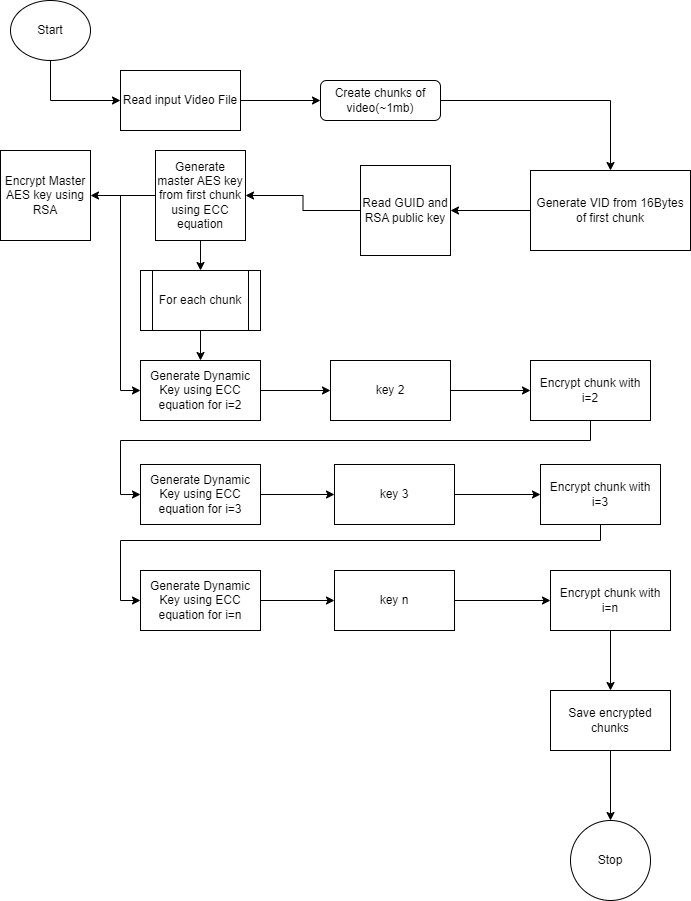

The diagram above was exported from draw.io. Its source (the exported page's mxGraphModel, read from the mxfile embedded in the PNG):
<mxGraphModel dx="2240" dy="948" grid="1" gridSize="10" guides="1" tooltips="1" connect="1" arrows="1" fold="1" page="1" pageScale="1" pageWidth="827" pageHeight="1169" math="0" shadow="0">
  <root>
    <mxCell id="WIyWlLk6GJQsqaUBKTNV-0" />
    <mxCell id="WIyWlLk6GJQsqaUBKTNV-1" parent="WIyWlLk6GJQsqaUBKTNV-0" />
    <mxCell id="Zq07ZDlE4C5U2B2XpRiA-0" style="edgeStyle=orthogonalEdgeStyle;rounded=0;orthogonalLoop=1;jettySize=auto;html=1;entryX=0.5;entryY=0;entryDx=0;entryDy=0;" parent="WIyWlLk6GJQsqaUBKTNV-1" source="Zq07ZDlE4C5U2B2XpRiA-1" target="Zq07ZDlE4C5U2B2XpRiA-5" edge="1">
      <mxGeometry relative="1" as="geometry" />
    </mxCell>
    <mxCell id="Zq07ZDlE4C5U2B2XpRiA-1" value="Create chunks of video(~1mb)" style="rounded=1;whiteSpace=wrap;html=1;fontSize=12;glass=0;strokeWidth=1;shadow=0;" parent="WIyWlLk6GJQsqaUBKTNV-1" vertex="1">
      <mxGeometry x="400" y="220" width="120" height="40" as="geometry" />
    </mxCell>
    <mxCell id="Zq07ZDlE4C5U2B2XpRiA-2" style="edgeStyle=orthogonalEdgeStyle;rounded=0;orthogonalLoop=1;jettySize=auto;html=1;exitX=0.5;exitY=1;exitDx=0;exitDy=0;entryX=0;entryY=0.5;entryDx=0;entryDy=0;" parent="WIyWlLk6GJQsqaUBKTNV-1" source="Zq07ZDlE4C5U2B2XpRiA-3" target="Zq07ZDlE4C5U2B2XpRiA-7" edge="1">
      <mxGeometry relative="1" as="geometry" />
    </mxCell>
    <mxCell id="Zq07ZDlE4C5U2B2XpRiA-3" value="Start" style="ellipse;whiteSpace=wrap;html=1;" parent="WIyWlLk6GJQsqaUBKTNV-1" vertex="1">
      <mxGeometry x="90" y="140" width="80" height="60" as="geometry" />
    </mxCell>
    <mxCell id="Zq07ZDlE4C5U2B2XpRiA-4" style="edgeStyle=orthogonalEdgeStyle;rounded=0;orthogonalLoop=1;jettySize=auto;html=1;" parent="WIyWlLk6GJQsqaUBKTNV-1" source="Zq07ZDlE4C5U2B2XpRiA-5" target="Zq07ZDlE4C5U2B2XpRiA-9" edge="1">
      <mxGeometry relative="1" as="geometry" />
    </mxCell>
    <mxCell id="Zq07ZDlE4C5U2B2XpRiA-5" value="Generate VID from 16Bytes of first chunk" style="rounded=0;whiteSpace=wrap;html=1;" parent="WIyWlLk6GJQsqaUBKTNV-1" vertex="1">
      <mxGeometry x="610" y="310" width="160" height="80" as="geometry" />
    </mxCell>
    <mxCell id="Zq07ZDlE4C5U2B2XpRiA-6" style="edgeStyle=orthogonalEdgeStyle;rounded=0;orthogonalLoop=1;jettySize=auto;html=1;exitX=1;exitY=0.5;exitDx=0;exitDy=0;" parent="WIyWlLk6GJQsqaUBKTNV-1" source="Zq07ZDlE4C5U2B2XpRiA-7" target="Zq07ZDlE4C5U2B2XpRiA-1" edge="1">
      <mxGeometry relative="1" as="geometry" />
    </mxCell>
    <mxCell id="Zq07ZDlE4C5U2B2XpRiA-7" value="Read input Video File" style="rounded=0;whiteSpace=wrap;html=1;" parent="WIyWlLk6GJQsqaUBKTNV-1" vertex="1">
      <mxGeometry x="200" y="210" width="120" height="60" as="geometry" />
    </mxCell>
    <mxCell id="Zq07ZDlE4C5U2B2XpRiA-38" style="edgeStyle=orthogonalEdgeStyle;rounded=0;orthogonalLoop=1;jettySize=auto;html=1;" parent="WIyWlLk6GJQsqaUBKTNV-1" source="Zq07ZDlE4C5U2B2XpRiA-9" target="Zq07ZDlE4C5U2B2XpRiA-37" edge="1">
      <mxGeometry relative="1" as="geometry" />
    </mxCell>
    <mxCell id="Zq07ZDlE4C5U2B2XpRiA-9" value="Read GUID and RSA public key" style="whiteSpace=wrap;html=1;aspect=fixed;" parent="WIyWlLk6GJQsqaUBKTNV-1" vertex="1">
      <mxGeometry x="440" y="305" width="90" height="90" as="geometry" />
    </mxCell>
    <mxCell id="Zq07ZDlE4C5U2B2XpRiA-10" style="edgeStyle=orthogonalEdgeStyle;rounded=0;orthogonalLoop=1;jettySize=auto;html=1;" parent="WIyWlLk6GJQsqaUBKTNV-1" source="Zq07ZDlE4C5U2B2XpRiA-11" target="Zq07ZDlE4C5U2B2XpRiA-13" edge="1">
      <mxGeometry relative="1" as="geometry" />
    </mxCell>
    <mxCell id="Zq07ZDlE4C5U2B2XpRiA-11" value="Generate Dynamic Key using ECC equation for i=2" style="rounded=0;whiteSpace=wrap;html=1;" parent="WIyWlLk6GJQsqaUBKTNV-1" vertex="1">
      <mxGeometry x="220" y="500" width="120" height="60" as="geometry" />
    </mxCell>
    <mxCell id="Zq07ZDlE4C5U2B2XpRiA-12" value="" style="edgeStyle=orthogonalEdgeStyle;rounded=0;orthogonalLoop=1;jettySize=auto;html=1;" parent="WIyWlLk6GJQsqaUBKTNV-1" source="Zq07ZDlE4C5U2B2XpRiA-13" target="Zq07ZDlE4C5U2B2XpRiA-28" edge="1">
      <mxGeometry relative="1" as="geometry" />
    </mxCell>
    <mxCell id="Zq07ZDlE4C5U2B2XpRiA-13" value="key 2" style="rounded=0;whiteSpace=wrap;html=1;" parent="WIyWlLk6GJQsqaUBKTNV-1" vertex="1">
      <mxGeometry x="410" y="500" width="120" height="60" as="geometry" />
    </mxCell>
    <mxCell id="Zq07ZDlE4C5U2B2XpRiA-14" style="edgeStyle=orthogonalEdgeStyle;rounded=0;orthogonalLoop=1;jettySize=auto;html=1;" parent="WIyWlLk6GJQsqaUBKTNV-1" source="Zq07ZDlE4C5U2B2XpRiA-15" target="Zq07ZDlE4C5U2B2XpRiA-11" edge="1">
      <mxGeometry relative="1" as="geometry" />
    </mxCell>
    <mxCell id="Zq07ZDlE4C5U2B2XpRiA-15" value="For each chunk" style="shape=process;whiteSpace=wrap;html=1;backgroundOutline=1;" parent="WIyWlLk6GJQsqaUBKTNV-1" vertex="1">
      <mxGeometry x="220" y="410" width="120" height="60" as="geometry" />
    </mxCell>
    <mxCell id="Zq07ZDlE4C5U2B2XpRiA-19" style="edgeStyle=orthogonalEdgeStyle;rounded=0;orthogonalLoop=1;jettySize=auto;html=1;entryX=0;entryY=0.5;entryDx=0;entryDy=0;" parent="WIyWlLk6GJQsqaUBKTNV-1" source="Zq07ZDlE4C5U2B2XpRiA-20" target="Zq07ZDlE4C5U2B2XpRiA-22" edge="1">
      <mxGeometry relative="1" as="geometry" />
    </mxCell>
    <mxCell id="Zq07ZDlE4C5U2B2XpRiA-20" value="Generate Dynamic Key using ECC equation for i=3" style="rounded=0;whiteSpace=wrap;html=1;" parent="WIyWlLk6GJQsqaUBKTNV-1" vertex="1">
      <mxGeometry x="220" y="604" width="120" height="60" as="geometry" />
    </mxCell>
    <mxCell id="Zq07ZDlE4C5U2B2XpRiA-21" style="edgeStyle=orthogonalEdgeStyle;rounded=0;orthogonalLoop=1;jettySize=auto;html=1;entryX=0;entryY=0.5;entryDx=0;entryDy=0;" parent="WIyWlLk6GJQsqaUBKTNV-1" source="Zq07ZDlE4C5U2B2XpRiA-22" target="Zq07ZDlE4C5U2B2XpRiA-30" edge="1">
      <mxGeometry relative="1" as="geometry" />
    </mxCell>
    <mxCell id="Zq07ZDlE4C5U2B2XpRiA-22" value="key 3" style="rounded=0;whiteSpace=wrap;html=1;" parent="WIyWlLk6GJQsqaUBKTNV-1" vertex="1">
      <mxGeometry x="414" y="604" width="120" height="60" as="geometry" />
    </mxCell>
    <mxCell id="Zq07ZDlE4C5U2B2XpRiA-23" style="edgeStyle=orthogonalEdgeStyle;rounded=0;orthogonalLoop=1;jettySize=auto;html=1;" parent="WIyWlLk6GJQsqaUBKTNV-1" source="Zq07ZDlE4C5U2B2XpRiA-24" target="Zq07ZDlE4C5U2B2XpRiA-26" edge="1">
      <mxGeometry relative="1" as="geometry" />
    </mxCell>
    <mxCell id="Zq07ZDlE4C5U2B2XpRiA-24" value="Generate Dynamic Key using ECC equation for i=n" style="rounded=0;whiteSpace=wrap;html=1;" parent="WIyWlLk6GJQsqaUBKTNV-1" vertex="1">
      <mxGeometry x="220" y="710" width="120" height="60" as="geometry" />
    </mxCell>
    <mxCell id="Zq07ZDlE4C5U2B2XpRiA-25" style="edgeStyle=orthogonalEdgeStyle;rounded=0;orthogonalLoop=1;jettySize=auto;html=1;entryX=0;entryY=0.5;entryDx=0;entryDy=0;" parent="WIyWlLk6GJQsqaUBKTNV-1" source="Zq07ZDlE4C5U2B2XpRiA-26" target="Zq07ZDlE4C5U2B2XpRiA-32" edge="1">
      <mxGeometry relative="1" as="geometry" />
    </mxCell>
    <mxCell id="Zq07ZDlE4C5U2B2XpRiA-26" value="key n" style="rounded=0;whiteSpace=wrap;html=1;" parent="WIyWlLk6GJQsqaUBKTNV-1" vertex="1">
      <mxGeometry x="414" y="710" width="120" height="60" as="geometry" />
    </mxCell>
    <mxCell id="Zq07ZDlE4C5U2B2XpRiA-27" style="edgeStyle=orthogonalEdgeStyle;rounded=0;orthogonalLoop=1;jettySize=auto;html=1;entryX=0;entryY=0.5;entryDx=0;entryDy=0;" parent="WIyWlLk6GJQsqaUBKTNV-1" source="Zq07ZDlE4C5U2B2XpRiA-28" target="Zq07ZDlE4C5U2B2XpRiA-20" edge="1">
      <mxGeometry relative="1" as="geometry">
        <Array as="points">
          <mxPoint x="670" y="580" />
          <mxPoint x="200" y="580" />
          <mxPoint x="200" y="634" />
        </Array>
      </mxGeometry>
    </mxCell>
    <mxCell id="Zq07ZDlE4C5U2B2XpRiA-28" value="Encrypt chunk with i=2" style="rounded=0;whiteSpace=wrap;html=1;" parent="WIyWlLk6GJQsqaUBKTNV-1" vertex="1">
      <mxGeometry x="610" y="500" width="120" height="60" as="geometry" />
    </mxCell>
    <mxCell id="Zq07ZDlE4C5U2B2XpRiA-29" style="edgeStyle=orthogonalEdgeStyle;rounded=0;orthogonalLoop=1;jettySize=auto;html=1;entryX=0;entryY=0.5;entryDx=0;entryDy=0;" parent="WIyWlLk6GJQsqaUBKTNV-1" source="Zq07ZDlE4C5U2B2XpRiA-30" target="Zq07ZDlE4C5U2B2XpRiA-24" edge="1">
      <mxGeometry relative="1" as="geometry">
        <Array as="points">
          <mxPoint x="680" y="680" />
          <mxPoint x="200" y="680" />
          <mxPoint x="200" y="740" />
        </Array>
      </mxGeometry>
    </mxCell>
    <mxCell id="Zq07ZDlE4C5U2B2XpRiA-30" value="Encrypt chunk with i=3" style="rounded=0;whiteSpace=wrap;html=1;" parent="WIyWlLk6GJQsqaUBKTNV-1" vertex="1">
      <mxGeometry x="620" y="604" width="120" height="60" as="geometry" />
    </mxCell>
    <mxCell id="Zq07ZDlE4C5U2B2XpRiA-31" value="" style="edgeStyle=orthogonalEdgeStyle;rounded=0;orthogonalLoop=1;jettySize=auto;html=1;" parent="WIyWlLk6GJQsqaUBKTNV-1" source="Zq07ZDlE4C5U2B2XpRiA-32" target="Zq07ZDlE4C5U2B2XpRiA-34" edge="1">
      <mxGeometry relative="1" as="geometry" />
    </mxCell>
    <mxCell id="Zq07ZDlE4C5U2B2XpRiA-32" value="Encrypt chunk with i=n" style="rounded=0;whiteSpace=wrap;html=1;" parent="WIyWlLk6GJQsqaUBKTNV-1" vertex="1">
      <mxGeometry x="630" y="710" width="120" height="60" as="geometry" />
    </mxCell>
    <mxCell id="Zq07ZDlE4C5U2B2XpRiA-33" value="" style="edgeStyle=orthogonalEdgeStyle;rounded=0;orthogonalLoop=1;jettySize=auto;html=1;" parent="WIyWlLk6GJQsqaUBKTNV-1" source="Zq07ZDlE4C5U2B2XpRiA-34" target="Zq07ZDlE4C5U2B2XpRiA-35" edge="1">
      <mxGeometry relative="1" as="geometry" />
    </mxCell>
    <mxCell id="Zq07ZDlE4C5U2B2XpRiA-34" value="Save encrypted chunks" style="rounded=0;whiteSpace=wrap;html=1;" parent="WIyWlLk6GJQsqaUBKTNV-1" vertex="1">
      <mxGeometry x="630" y="830" width="120" height="60" as="geometry" />
    </mxCell>
    <mxCell id="Zq07ZDlE4C5U2B2XpRiA-35" value="Stop" style="ellipse;whiteSpace=wrap;html=1;rounded=0;" parent="WIyWlLk6GJQsqaUBKTNV-1" vertex="1">
      <mxGeometry x="650" y="960" width="80" height="80" as="geometry" />
    </mxCell>
    <mxCell id="Zq07ZDlE4C5U2B2XpRiA-39" style="edgeStyle=orthogonalEdgeStyle;rounded=0;orthogonalLoop=1;jettySize=auto;html=1;entryX=0;entryY=0.5;entryDx=0;entryDy=0;" parent="WIyWlLk6GJQsqaUBKTNV-1" source="Zq07ZDlE4C5U2B2XpRiA-37" target="Zq07ZDlE4C5U2B2XpRiA-11" edge="1">
      <mxGeometry relative="1" as="geometry">
        <Array as="points">
          <mxPoint x="200" y="335" />
          <mxPoint x="200" y="530" />
        </Array>
      </mxGeometry>
    </mxCell>
    <mxCell id="Zq07ZDlE4C5U2B2XpRiA-40" style="edgeStyle=orthogonalEdgeStyle;rounded=0;orthogonalLoop=1;jettySize=auto;html=1;" parent="WIyWlLk6GJQsqaUBKTNV-1" source="Zq07ZDlE4C5U2B2XpRiA-37" target="Zq07ZDlE4C5U2B2XpRiA-15" edge="1">
      <mxGeometry relative="1" as="geometry" />
    </mxCell>
    <mxCell id="Zq07ZDlE4C5U2B2XpRiA-42" value="" style="edgeStyle=orthogonalEdgeStyle;rounded=0;orthogonalLoop=1;jettySize=auto;html=1;" parent="WIyWlLk6GJQsqaUBKTNV-1" source="Zq07ZDlE4C5U2B2XpRiA-37" target="Zq07ZDlE4C5U2B2XpRiA-41" edge="1">
      <mxGeometry relative="1" as="geometry" />
    </mxCell>
    <mxCell id="Zq07ZDlE4C5U2B2XpRiA-37" value="Generate master AES key from first chunk using ECC equation" style="whiteSpace=wrap;html=1;aspect=fixed;" parent="WIyWlLk6GJQsqaUBKTNV-1" vertex="1">
      <mxGeometry x="235" y="290" width="90" height="90" as="geometry" />
    </mxCell>
    <mxCell id="Zq07ZDlE4C5U2B2XpRiA-41" value="Encrypt Master AES key using RSA" style="whiteSpace=wrap;html=1;aspect=fixed;" parent="WIyWlLk6GJQsqaUBKTNV-1" vertex="1">
      <mxGeometry x="80" y="290" width="90" height="90" as="geometry" />
    </mxCell>
  </root>
</mxGraphModel>